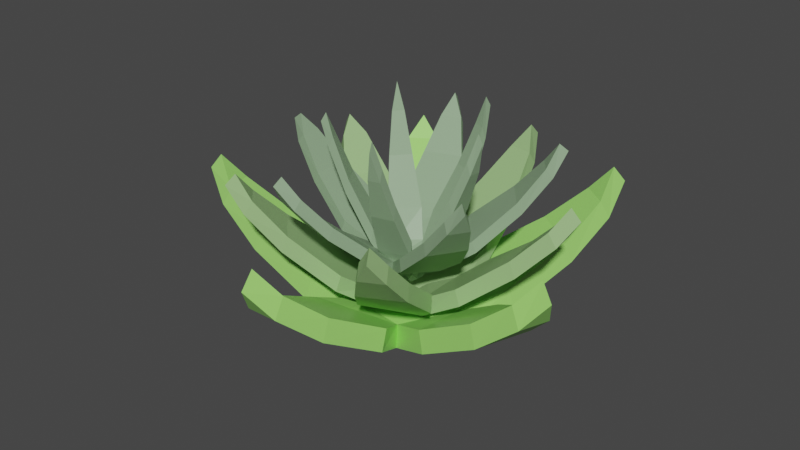# Source: desertPlantables.blend  (saved by Blender 3.1.7; exported with 4.5.12 LTS)
import bpy
from mathutils import Matrix  # noqa: F401  (used for matrix-valued properties, if any)

bpy.ops.wm.read_factory_settings(use_empty=True)
scene = bpy.context.scene
scene.name = 'Scene'

# ---- collections
col_collection = bpy.data.collections.new('Collection'); scene.collection.children.link(col_collection)

# ---- materials (node trees are filled in below, after node groups)
mat_material_001 = bpy.data.materials.new('Material.001')
mat_material_001.use_transparent_shadow = False
mat_material = bpy.data.materials.new('Material')
mat_material.alpha_threshold = 0.0
mat_material.use_transparent_shadow = False
mat_material.line_color = (0.0, 0.0, 0.0, 1.0)
mat_material_002 = bpy.data.materials.new('Material.002')
mat_material_002.use_transparent_shadow = False

# ---- material node trees
mat_material_001.use_nodes = True; mat_material_001.node_tree.nodes.clear()
_N = mat_material_001.node_tree.nodes; _L = mat_material_001.node_tree.links
n0 = _N.new('ShaderNodeBsdfPrincipled'); n0.name = 'Principled BSDF'; n0.location = (10, 300)
n0.distribution = 'GGX'
n0.subsurface_method = 'RANDOM_WALK_SKIN'
n0.inputs[0].default_value = (0.2705, 0.402, 0.2423, 1.0)
n0.inputs[3].default_value = 1.45
n0.inputs[27].default_value = (0.0, 0.0, 0.0, 1.0)
n0.inputs[28].default_value = 1.0
n1 = _N.new('ShaderNodeOutputMaterial'); n1.name = 'Material Output'; n1.location = (300, 300)
_L.new(n0.outputs[0], n1.inputs[0])
n1.is_active_output = True
mat_material.use_nodes = True; mat_material.node_tree.nodes.clear()
_N = mat_material.node_tree.nodes; _L = mat_material.node_tree.links
n0 = _N.new('ShaderNodeOutputMaterial'); n0.name = 'Material Output'; n0.location = (300, 300)
n1 = _N.new('ShaderNodeBsdfPrincipled'); n1.name = 'Principled BSDF'; n1.location = (10, 300)
n1.distribution = 'GGX'
n1.subsurface_method = 'RANDOM_WALK_SKIN'
n1.inputs[0].default_value = (0.3537, 0.8, 0.1663, 1.0)
n1.inputs[2].default_value = 0.4
n1.inputs[3].default_value = 1.45
n1.inputs[27].default_value = (0.0, 0.0, 0.0, 1.0)
n1.inputs[28].default_value = 1.0
_L.new(n1.outputs[0], n0.inputs[0])
n0.is_active_output = True
mat_material_002.use_nodes = True; mat_material_002.node_tree.nodes.clear()
_N = mat_material_002.node_tree.nodes; _L = mat_material_002.node_tree.links
n0 = _N.new('ShaderNodeBsdfPrincipled'); n0.name = 'Principled BSDF'; n0.location = (10, 300)
n0.distribution = 'GGX'
n0.subsurface_method = 'RANDOM_WALK_SKIN'
n0.inputs[0].default_value = (0.314, 0.521, 0.2122, 1.0)
n0.inputs[3].default_value = 1.45
n0.inputs[27].default_value = (0.0, 0.0, 0.0, 1.0)
n0.inputs[28].default_value = 1.0
n1 = _N.new('ShaderNodeOutputMaterial'); n1.name = 'Material Output'; n1.location = (300, 300)
_L.new(n0.outputs[0], n1.inputs[0])
n1.is_active_output = True

# ---- world
world_world = bpy.data.worlds.new('World'); scene.world = world_world
world_world.use_nodes = True; world_world.node_tree.nodes.clear()
_N = world_world.node_tree.nodes; _L = world_world.node_tree.links
n0 = _N.new('ShaderNodeOutputWorld'); n0.name = 'World Output'; n0.location = (300, 300)
n1 = _N.new('ShaderNodeBackground'); n1.name = 'Background'; n1.location = (10, 300)
n1.inputs[0].default_value = (0.05088, 0.05088, 0.05088, 1.0)
_L.new(n1.outputs[0], n0.inputs[0])
n0.is_active_output = True
world_world.color = (0.05088, 0.05088, 0.05088)
world_world.use_sun_shadow = False
world_world.sun_shadow_jitter_overblur = 0.0

# ---- meshes
me_circle_006 = bpy.data.meshes.new('Circle.006')
me_circle_006.from_pydata([(0.001775, -0.00737, -1.725), (-0.1954, -0.2084, -1.459), (-0.2206, -0.4469, -1.108), (-0.1507, -0.7567, -0.4923), (-0.07977, -0.9548, 0.0438), (0.00179, -1.048, 0.4102), (0.08335, -0.9548, 0.04381), (0.1543, -0.7567, -0.4923), (0.2244, -0.4468, -1.108), (-0.1374, -0.07082, -1.621), (0.1414, -0.07075, -1.621), (-0.2538, 0.1229, -1.454), (-0.4887, 0.07467, -1.105), (-0.7628, -0.08572, -0.4892), (-0.9302, -0.2133, 0.04651), (-0.9943, -0.3193, 0.4125), (-0.8808, -0.3688, 0.04594), (-0.6705, -0.3764, -0.4906), (-0.354, -0.3494, -1.107), (-0.1051, 0.1093, -1.617), (-0.02067, -0.1564, -1.621), (0.04426, 0.2788, -1.456), (-0.07283, 0.4881, -1.099), (-0.3087, 0.7008, -0.4827), (-0.481, 0.8217, 0.05182), (-0.6014, 0.8507, 0.3354), (-0.6142, 0.7275, 0.05148), (-0.5578, 0.5247, -0.4835), (-0.4362, 0.2313, -1.101), (0.07627, 0.133, -1.619), (-0.1514, -0.0279, -1.62), (0.2831, 0.04196, -1.457), (0.4471, 0.2169, -1.104), (0.5784, 0.5061, -0.4865), (0.6414, 0.7069, 0.04989), (0.6327, 0.8305, 0.416), (0.5114, 0.8054, 0.05024), (0.3352, 0.6902, -0.4856), (0.09231, 0.4855, -1.102), (0.1539, -0.0327, -1.621), (-0.06845, 0.1356, -1.617), (0.1296, -0.2574, -1.458), (0.3461, -0.3607, -1.107), (0.6614, -0.3983, -0.4907), (0.8719, -0.3976, 0.04586), (0.987, -0.3518, 0.4124), (0.9264, -0.2438, 0.04642), (0.7633, -0.1108, -0.4893), (0.4946, 0.05873, -1.105), (0.01934, -0.1568, -1.621), (0.1124, 0.106, -1.619), (0.001895, -0.008908, -1.943), (-0.2109, -0.224, -1.667), (-0.2216, -0.479, -1.308), (-0.1507, -0.7965, -0.6838), (-0.07977, -1.01, -0.1113), (0.00179, -1.114, 0.2888), (0.08335, -1.01, -0.1113), (0.1543, -0.7965, -0.6838), (0.2235, -0.4791, -1.308), (-0.1389, -0.09479, -1.829), (0.14, -0.09527, -1.829), (-0.2733, 0.1329, -1.662), (-0.5194, 0.06587, -1.305), (-0.8008, -0.09779, -0.6806), (-0.9824, -0.2299, -0.1085), (-1.057, -0.3392, 0.2911), (-0.933, -0.3854, -0.1091), (-0.7085, -0.3885, -0.682), (-0.3848, -0.3584, -1.308), (-0.1284, 0.1033, -1.824), (-0.0444, -0.1627, -1.83), (0.04784, 0.3005, -1.664), (-0.09052, 0.5147, -1.299), (-0.3317, 0.7333, -0.673), (-0.5126, 0.8664, -0.103), (-0.6394, 0.9045, 0.2157), (-0.6458, 0.7723, -0.1033), (-0.5808, 0.5573, -0.6738), (-0.4541, 0.258, -1.301), (0.06365, 0.1531, -1.827), (-0.1643, -0.007536, -1.829), (0.3048, 0.04509, -1.665), (0.4671, 0.2418, -1.304), (0.6025, 0.5379, -0.6777), (0.6745, 0.7506, -0.105), (0.6725, 0.883, 0.2947), (0.5444, 0.849, -0.1047), (0.3593, 0.722, -0.6769), (0.1124, 0.5106, -1.303), (0.1692, -0.01454, -1.828), (-0.05298, 0.154, -1.825), (0.1394, -0.2773, -1.666), (0.3759, -0.3723, -1.308), (0.699, -0.4116, -0.682), (0.9235, -0.4159, -0.1092), (1.049, -0.3738, 0.291), (0.978, -0.2621, -0.1086), (0.8009, -0.1241, -0.6807), (0.5247, 0.04724, -1.305), (0.04163, -0.1661, -1.829), (0.135, 0.0967, -1.827), (-0.5597, 0.4753, -2.154), (-1.177, 0.5027, -1.876), (-1.963, 0.2745, -1.418), (-2.462, 0.06097, -0.9652), (-2.689, -0.1635, -0.5965), (-2.437, -0.3588, -0.9652), (-1.916, -0.5103, -1.418), (-1.108, -0.6422, -1.876), (0.2836, 0.6773, -2.154), (0.1228, 1.274, -1.876), (-0.3328, 1.954, -1.418), (-0.6873, 2.365, -0.9652), (-0.97, 2.514, -0.5965), (-1.08, 2.214, -0.9652), (-1.066, 1.671, -1.418), (-0.9474, 0.8612, -1.876), (0.7314, -0.06521, -2.154), (1.252, 0.2688, -1.876), (1.762, 0.9089, -1.418), (2.046, 1.371, -0.9652), (2.102, 1.685, -0.6988), (1.783, 1.699, -0.9652), (1.27, 1.522, -1.418), (0.5339, 1.164, -1.876), (0.1593, -0.7168, -2.154), (0.6351, -1.111, -1.876), (1.4, -1.404, -1.418), (1.926, -1.535, -0.9652), (2.243, -1.493, -0.5965), (2.159, -1.185, -0.9652), (1.835, -0.7495, -1.418), (1.271, -0.1565, -1.876), (-0.6349, -0.3688, -2.154), (-0.867, -0.9418, -1.876), (-0.9143, -1.759, -1.418), (-0.8796, -2.3, -0.9652), (-0.7439, -2.589, -0.5965), (-0.4754, -2.417, -0.9652), (-0.1586, -1.976, -1.418), (0.2355, -1.258, -1.876), (-0.6022, 0.5127, -2.464), (-1.26, 0.5003, -2.175), (-2.066, 0.2683, -1.705), (-2.603, 0.0524, -1.218), (-2.859, -0.1738, -0.8124), (-2.578, -0.3673, -1.218), (-2.018, -0.5166, -1.705), (-1.191, -0.645, -2.175), (0.3062, 0.7291, -2.464), (0.0953, 1.352, -2.176), (-0.3698, 2.05, -1.705), (-0.7382, 2.497, -1.218), (-1.031, 2.672, -0.8124), (-1.13, 2.345, -1.218), (-1.103, 1.767, -1.705), (-0.9753, 0.9392, -2.175), (0.7876, -0.07105, -2.464), (1.317, 0.3185, -2.176), (1.842, 0.9732, -1.705), (2.156, 1.459, -1.218), (2.234, 1.792, -0.9147), (1.893, 1.788, -1.218), (1.35, 1.587, -1.705), (0.5998, 1.214, -2.175), (0.1707, -0.7721, -2.464), (0.7023, -1.159, -2.176), (1.485, -1.461, -1.705), (2.044, -1.613, -1.218), (2.384, -1.587, -0.8124), (2.277, -1.263, -1.218), (1.921, -0.8064, -1.705), (1.338, -0.2042, -2.175), (-0.6845, -0.397, -2.464), (-0.892, -1.02, -2.176), (-0.9427, -1.858, -1.705), (-0.9186, -2.436, -1.218), (-0.7907, -2.753, -0.8124), (-0.5144, -2.552, -1.218), (-0.187, -2.075, -1.705), (0.2107, -1.337, -2.175), (-0.007956, -0.004723, -2.119), (-0.5687, 0.1306, -1.867), (-1.014, -0.07588, -1.563), (-1.485, -0.5244, -1.059), (-1.759, -0.8575, -0.6302), (-1.837, -1.099, -0.3278), (-1.588, -1.144, -0.6302), (-1.165, -1.061, -1.059), (-0.5464, -0.8581, -1.563), (-0.2658, 0.1733, -2.016), (0.02739, -0.3167, -2.016), (-0.04767, 0.5815, -1.863), (-0.3794, 0.9437, -1.562), (-0.9495, 1.257, -1.058), (-1.35, 1.417, -0.6294), (-1.604, 1.418, -0.3273), (-1.571, 1.167, -0.6295), (-1.363, 0.7889, -1.058), (-0.9833, 0.261, -1.563), (0.0847, 0.3059, -2.013), (-0.2935, -0.122, -2.016), (0.5398, 0.2215, -1.865), (0.7846, 0.6473, -1.558), (0.9104, 1.285, -1.054), (0.9418, 1.715, -0.6268), (0.8663, 1.958, -0.403), (0.6362, 1.851, -0.6269), (0.3391, 1.538, -1.054), (-0.04895, 1.016, -1.559), (0.3172, 0.01195, -2.015), (-0.2051, 0.2429, -2.016), (0.3745, -0.4474, -1.866), (0.8545, -0.5518, -1.562), (1.501, -0.4785, -1.057), (1.92, -0.3782, -0.6284), (2.128, -0.2329, -0.3266), (1.956, -0.04607, -0.6283), (1.569, 0.1425, -1.057), (0.9536, 0.3543, -1.561), (0.1074, -0.2987, -2.016), (0.1695, 0.269, -2.013), (-0.313, -0.4923, -1.866), (-0.2672, -0.9814, -1.563), (-0.001671, -1.575, -1.058), (0.2209, -1.944, -0.6295), (0.4223, -2.099, -0.3274), (0.5484, -1.879, -0.6294), (0.6108, -1.452, -1.058), (0.6264, -0.8016, -1.562), (-0.2522, -0.1927, -2.016), (0.3077, -0.07997, -2.015), (-0.01053, -0.00655, -2.356), (-0.6123, 0.1415, -2.095), (-1.072, -0.1078, -1.782), (-1.556, -0.5663, -1.268), (-1.855, -0.915, -0.809), (-1.953, -1.168, -0.4786), (-1.684, -1.202, -0.809), (-1.235, -1.103, -1.268), (-0.6041, -0.8905, -1.782), (-0.3095, 0.1506, -2.244), (-0.01714, -0.3401, -2.244), (-0.05068, 0.6263, -2.091), (-0.4272, 0.9885, -1.781), (-1.011, 1.311, -1.267), (-1.434, 1.491, -0.8082), (-1.705, 1.508, -0.4781), (-1.655, 1.241, -0.8083), (-1.425, 0.8431, -1.268), (-1.031, 0.3058, -1.782), (0.04964, 0.3404, -2.24), (-0.3295, -0.08683, -2.245), (0.5816, 0.2379, -2.093), (0.8127, 0.7064, -1.776), (0.9435, 1.36, -1.262), (0.9872, 1.818, -0.8055), (0.9209, 2.081, -0.5533), (0.6816, 1.953, -0.8056), (0.3722, 1.613, -1.262), (-0.0208, 1.076, -1.776), (0.3392, 0.05524, -2.243), (-0.1829, 0.287, -2.244), (0.4028, -0.4822, -2.094), (0.9193, -0.5607, -1.78), (1.582, -0.4874, -1.266), (2.032, -0.3904, -0.8072), (2.262, -0.2476, -0.4774), (2.068, -0.05828, -0.8071), (1.65, 0.1337, -1.266), (1.019, 0.3455, -1.779), (0.1554, -0.3065, -2.244), (0.2181, 0.2612, -2.241), (-0.3377, -0.5304, -2.094), (-0.2561, -1.046, -1.782), (0.01445, -1.655, -1.268), (0.243, -2.054, -0.8084), (0.4489, -2.231, -0.4781), (0.5706, -1.989, -0.8082), (0.6269, -1.532, -1.267), (0.6378, -0.8664, -1.78), (-0.245, -0.2416, -2.244), (0.3151, -0.1295, -2.243), (-0.003844, -0.006755, -1.623), (-0.4694, -0.141, -1.419), (-0.7088, -0.477, -1.151), (-0.8663, -1.0, -0.6797), (-0.9277, -1.357, -0.2695), (-0.8844, -1.566, 0.0108), (-0.6833, -1.495, -0.2695), (-0.4093, -1.258, -0.6797), (-0.04216, -0.8535, -1.151), (-0.2661, 0.01599, -1.543), (0.1516, -0.2198, -1.543), (-0.2765, 0.4047, -1.416), (-0.6692, 0.5312, -1.148), (-1.216, 0.5228, -0.6774), (-1.574, 0.4733, -0.2675), (-1.76, 0.3688, 0.01253), (-1.632, 0.1986, -0.2679), (-1.323, 0.009153, -0.6784), (-0.8262, -0.2182, -1.15), (-0.06531, 0.2585, -1.54), (-0.1636, -0.211, -1.544), (0.302, 0.3861, -1.417), (0.3036, 0.7987, -1.144), (0.1303, 1.317, -0.6724), (-0.02559, 1.644, -0.2634), (-0.1814, 1.789, -0.04645), (-0.3048, 1.615, -0.2637), (-0.3919, 1.264, -0.673), (-0.4581, 0.7214, -1.145), (0.2266, 0.1406, -1.542), (-0.2507, 0.0921, -1.543), (0.4594, -0.1709, -1.418), (0.8531, -0.04758, -1.148), (1.294, 0.2745, -0.6753), (1.559, 0.522, -0.2649), (1.65, 0.7145, 0.01526), (1.447, 0.7796, -0.2646), (1.086, 0.7561, -0.6746), (0.5488, 0.655, -1.146), (0.2026, -0.1734, -1.543), (0.01189, 0.2668, -1.54), (-0.02384, -0.4895, -1.419), (0.2129, -0.8275, -1.15), (0.6536, -1.151, -0.6785), (0.9695, -1.328, -0.268), (1.181, -1.356, 0.01246), (1.181, -1.143, -0.2675), (1.049, -0.806, -0.6775), (0.7904, -0.3248, -1.148), (-0.104, -0.2455, -1.544), (0.2578, 0.06951, -1.542), (-0.004967, -0.00916, -1.79), (-0.5058, -0.1513, -1.579), (-0.7375, -0.5242, -1.304), (-0.9001, -1.06, -0.8263), (-0.974, -1.439, -0.3882), (-0.9401, -1.665, -0.08211), (-0.7296, -1.577, -0.3882), (-0.4431, -1.318, -0.8263), (-0.07084, -0.9011, -1.304), (-0.2885, -0.01872, -1.702), (0.1289, -0.2554, -1.702), (-0.2973, 0.4361, -1.575), (-0.7227, 0.544, -1.302), (-1.283, 0.5369, -0.8238), (-1.667, 0.4926, -0.3861), (-1.871, 0.3921, -0.08035), (-1.724, 0.2179, -0.3865), (-1.39, 0.02323, -0.8248), (-0.8801, -0.2055, -1.304), (-0.1053, 0.2691, -1.699), (-0.2044, -0.2003, -1.703), (0.3256, 0.4154, -1.576), (0.2996, 0.8535, -1.297), (0.1233, 1.385, -0.818), (-0.03509, 1.737, -0.3819), (-0.1928, 1.902, -0.138), (-0.3143, 1.709, -0.3821), (-0.3988, 1.332, -0.8186), (-0.4623, 0.7765, -1.298), (0.2246, 0.1813, -1.701), (-0.2528, 0.1335, -1.702), (0.4945, -0.1846, -1.577), (0.9041, -0.02718, -1.301), (1.357, 0.3018, -0.8216), (1.645, 0.5595, -0.3834), (1.754, 0.7596, -0.07758), (1.534, 0.817, -0.3832), (1.149, 0.7834, -0.821), (0.6001, 0.6757, -1.3), (0.2409, -0.1592, -1.702), (0.05066, 0.2813, -1.699), (-0.02601, -0.5276, -1.578), (0.2478, -0.8699, -1.304), (0.6986, -1.202, -0.8249), (1.031, -1.399, -0.3866), (1.255, -1.442, -0.08042), (1.243, -1.214, -0.3862), (1.094, -0.8578, -0.8239), (0.8257, -0.3674, -1.302), (-0.0784, -0.2782, -1.703), (0.2838, 0.03642, -1.701)], [], [(5, 6, 4), (4, 6, 7, 3), (3, 7, 8, 2), (2, 8, 41, 1), (10, 9, 1, 41), (9, 10, 0), (15, 16, 14), (14, 16, 17, 13), (13, 17, 18, 12), (12, 18, 1, 11), (20, 19, 11, 1), (19, 20, 0), (25, 26, 24), (24, 26, 27, 23), (23, 27, 28, 22), (22, 28, 11, 21), (30, 29, 21, 11), (29, 30, 0), (35, 36, 34), (34, 36, 37, 33), (33, 37, 38, 32), (32, 38, 21, 31), (40, 39, 31, 21), (39, 40, 0), (45, 46, 44), (44, 46, 47, 43), (43, 47, 48, 42), (42, 48, 31, 41), (50, 49, 41, 31), (49, 50, 0), (56, 55, 57), (55, 54, 58, 57), (54, 53, 59, 58), (53, 52, 92, 59), (61, 92, 52, 60), (60, 51, 61), (66, 65, 67), (65, 64, 68, 67), (64, 63, 69, 68), (63, 62, 52, 69), (71, 52, 62, 70), (70, 51, 71), (76, 75, 77), (75, 74, 78, 77), (74, 73, 79, 78), (73, 72, 62, 79), (81, 62, 72, 80), (80, 51, 81), (86, 85, 87), (85, 84, 88, 87), (84, 83, 89, 88), (83, 82, 72, 89), (91, 72, 82, 90), (90, 51, 91), (96, 95, 97), (95, 94, 98, 97), (94, 93, 99, 98), (93, 92, 82, 99), (101, 82, 92, 100), (100, 51, 101), (9, 0, 51, 60), (2, 1, 52, 53), (3, 2, 53, 54), (4, 3, 54, 55), (5, 4, 55, 56), (6, 5, 56, 57), (7, 6, 57, 58), (8, 7, 58, 59), (41, 8, 59, 92), (10, 41, 92, 61), (1, 9, 60, 52), (0, 10, 61, 51), (19, 0, 51, 70), (12, 11, 62, 63), (13, 12, 63, 64), (14, 13, 64, 65), (15, 14, 65, 66), (16, 15, 66, 67), (17, 16, 67, 68), (18, 17, 68, 69), (1, 18, 69, 52), (20, 1, 52, 71), (11, 19, 70, 62), (0, 20, 71, 51), (29, 0, 51, 80), (22, 21, 72, 73), (23, 22, 73, 74), (24, 23, 74, 75), (25, 24, 75, 76), (26, 25, 76, 77), (27, 26, 77, 78), (28, 27, 78, 79), (11, 28, 79, 62), (30, 11, 62, 81), (21, 29, 80, 72), (0, 30, 81, 51), (39, 0, 51, 90), (32, 31, 82, 83), (33, 32, 83, 84), (34, 33, 84, 85), (35, 34, 85, 86), (36, 35, 86, 87), (37, 36, 87, 88), (38, 37, 88, 89), (21, 38, 89, 72), (40, 21, 72, 91), (31, 39, 90, 82), (0, 40, 91, 51), (49, 0, 51, 100), (42, 41, 92, 93), (43, 42, 93, 94), (44, 43, 94, 95), (45, 44, 95, 96), (46, 45, 96, 97), (47, 46, 97, 98), (48, 47, 98, 99), (31, 48, 99, 82), (50, 31, 82, 101), (41, 49, 100, 92), (0, 50, 101, 51), (106, 107, 105), (105, 107, 108, 104), (104, 108, 109, 103), (103, 109, 134, 102), (114, 115, 113), (113, 115, 116, 112), (112, 116, 117, 111), (111, 117, 102, 110), (122, 123, 121), (121, 123, 124, 120), (120, 124, 125, 119), (119, 125, 110, 118), (130, 131, 129), (129, 131, 132, 128), (128, 132, 133, 127), (127, 133, 118, 126), (142, 150, 158, 166, 174), (138, 139, 137), (137, 139, 140, 136), (136, 140, 141, 135), (135, 141, 126, 134), (102, 134, 126, 118, 110), (146, 145, 147), (145, 144, 148, 147), (144, 143, 149, 148), (143, 142, 174, 149), (154, 153, 155), (153, 152, 156, 155), (152, 151, 157, 156), (151, 150, 142, 157), (162, 161, 163), (161, 160, 164, 163), (160, 159, 165, 164), (159, 158, 150, 165), (170, 169, 171), (169, 168, 172, 171), (168, 167, 173, 172), (167, 166, 158, 173), (178, 177, 179), (177, 176, 180, 179), (176, 175, 181, 180), (175, 174, 166, 181), (103, 102, 142, 143), (104, 103, 143, 144), (105, 104, 144, 145), (106, 105, 145, 146), (107, 106, 146, 147), (108, 107, 147, 148), (109, 108, 148, 149), (134, 109, 149, 174), (111, 110, 150, 151), (112, 111, 151, 152), (113, 112, 152, 153), (114, 113, 153, 154), (115, 114, 154, 155), (116, 115, 155, 156), (117, 116, 156, 157), (102, 117, 157, 142), (119, 118, 158, 159), (120, 119, 159, 160), (121, 120, 160, 161), (122, 121, 161, 162), (123, 122, 162, 163), (124, 123, 163, 164), (125, 124, 164, 165), (110, 125, 165, 150), (127, 126, 166, 167), (128, 127, 167, 168), (129, 128, 168, 169), (130, 129, 169, 170), (131, 130, 170, 171), (132, 131, 171, 172), (133, 132, 172, 173), (118, 133, 173, 158), (135, 134, 174, 175), (136, 135, 175, 176), (137, 136, 176, 177), (138, 137, 177, 178), (139, 138, 178, 179), (140, 139, 179, 180), (141, 140, 180, 181), (126, 141, 181, 166), (187, 188, 186), (186, 188, 189, 185), (185, 189, 190, 184), (184, 190, 223, 183), (192, 191, 183, 223), (191, 192, 182), (197, 198, 196), (196, 198, 199, 195), (195, 199, 200, 194), (194, 200, 183, 193), (202, 201, 193, 183), (201, 202, 182), (207, 208, 206), (206, 208, 209, 205), (205, 209, 210, 204), (204, 210, 193, 203), (212, 211, 203, 193), (211, 212, 182), (217, 218, 216), (216, 218, 219, 215), (215, 219, 220, 214), (214, 220, 203, 213), (222, 221, 213, 203), (221, 222, 182), (227, 228, 226), (226, 228, 229, 225), (225, 229, 230, 224), (224, 230, 213, 223), (232, 231, 223, 213), (231, 232, 182), (238, 237, 239), (237, 236, 240, 239), (236, 235, 241, 240), (235, 234, 274, 241), (243, 274, 234, 242), (242, 233, 243), (248, 247, 249), (247, 246, 250, 249), (246, 245, 251, 250), (245, 244, 234, 251), (253, 234, 244, 252), (252, 233, 253), (258, 257, 259), (257, 256, 260, 259), (256, 255, 261, 260), (255, 254, 244, 261), (263, 244, 254, 262), (262, 233, 263), (268, 267, 269), (267, 266, 270, 269), (266, 265, 271, 270), (265, 264, 254, 271), (273, 254, 264, 272), (272, 233, 273), (278, 277, 279), (277, 276, 280, 279), (276, 275, 281, 280), (275, 274, 264, 281), (283, 264, 274, 282), (282, 233, 283), (191, 182, 233, 242), (184, 183, 234, 235), (185, 184, 235, 236), (186, 185, 236, 237), (187, 186, 237, 238), (188, 187, 238, 239), (189, 188, 239, 240), (190, 189, 240, 241), (223, 190, 241, 274), (192, 223, 274, 243), (183, 191, 242, 234), (182, 192, 243, 233), (201, 182, 233, 252), (194, 193, 244, 245), (195, 194, 245, 246), (196, 195, 246, 247), (197, 196, 247, 248), (198, 197, 248, 249), (199, 198, 249, 250), (200, 199, 250, 251), (183, 200, 251, 234), (202, 183, 234, 253), (193, 201, 252, 244), (182, 202, 253, 233), (211, 182, 233, 262), (204, 203, 254, 255), (205, 204, 255, 256), (206, 205, 256, 257), (207, 206, 257, 258), (208, 207, 258, 259), (209, 208, 259, 260), (210, 209, 260, 261), (193, 210, 261, 244), (212, 193, 244, 263), (203, 211, 262, 254), (182, 212, 263, 233), (221, 182, 233, 272), (214, 213, 264, 265), (215, 214, 265, 266), (216, 215, 266, 267), (217, 216, 267, 268), (218, 217, 268, 269), (219, 218, 269, 270), (220, 219, 270, 271), (203, 220, 271, 254), (222, 203, 254, 273), (213, 221, 272, 264), (182, 222, 273, 233), (231, 182, 233, 282), (224, 223, 274, 275), (225, 224, 275, 276), (226, 225, 276, 277), (227, 226, 277, 278), (228, 227, 278, 279), (229, 228, 279, 280), (230, 229, 280, 281), (213, 230, 281, 264), (232, 213, 264, 283), (223, 231, 282, 274), (182, 232, 283, 233), (289, 290, 288), (288, 290, 291, 287), (287, 291, 292, 286), (286, 292, 325, 285), (294, 293, 285, 325), (293, 294, 284), (299, 300, 298), (298, 300, 301, 297), (297, 301, 302, 296), (296, 302, 285, 295), (304, 303, 295, 285), (303, 304, 284), (309, 310, 308), (308, 310, 311, 307), (307, 311, 312, 306), (306, 312, 295, 305), (314, 313, 305, 295), (313, 314, 284), (319, 320, 318), (318, 320, 321, 317), (317, 321, 322, 316), (316, 322, 305, 315), (324, 323, 315, 305), (323, 324, 284), (329, 330, 328), (328, 330, 331, 327), (327, 331, 332, 326), (326, 332, 315, 325), (334, 333, 325, 315), (333, 334, 284), (340, 339, 341), (339, 338, 342, 341), (338, 337, 343, 342), (337, 336, 376, 343), (345, 376, 336, 344), (344, 335, 345), (350, 349, 351), (349, 348, 352, 351), (348, 347, 353, 352), (347, 346, 336, 353), (355, 336, 346, 354), (354, 335, 355), (360, 359, 361), (359, 358, 362, 361), (358, 357, 363, 362), (357, 356, 346, 363), (365, 346, 356, 364), (364, 335, 365), (370, 369, 371), (369, 368, 372, 371), (368, 367, 373, 372), (367, 366, 356, 373), (375, 356, 366, 374), (374, 335, 375), (380, 379, 381), (379, 378, 382, 381), (378, 377, 383, 382), (377, 376, 366, 383), (385, 366, 376, 384), (384, 335, 385), (293, 284, 335, 344), (286, 285, 336, 337), (287, 286, 337, 338), (288, 287, 338, 339), (289, 288, 339, 340), (290, 289, 340, 341), (291, 290, 341, 342), (292, 291, 342, 343), (325, 292, 343, 376), (294, 325, 376, 345), (285, 293, 344, 336), (284, 294, 345, 335), (303, 284, 335, 354), (296, 295, 346, 347), (297, 296, 347, 348), (298, 297, 348, 349), (299, 298, 349, 350), (300, 299, 350, 351), (301, 300, 351, 352), (302, 301, 352, 353), (285, 302, 353, 336), (304, 285, 336, 355), (295, 303, 354, 346), (284, 304, 355, 335), (313, 284, 335, 364), (306, 305, 356, 357), (307, 306, 357, 358), (308, 307, 358, 359), (309, 308, 359, 360), (310, 309, 360, 361), (311, 310, 361, 362), (312, 311, 362, 363), (295, 312, 363, 346), (314, 295, 346, 365), (305, 313, 364, 356), (284, 314, 365, 335), (323, 284, 335, 374), (316, 315, 366, 367), (317, 316, 367, 368), (318, 317, 368, 369), (319, 318, 369, 370), (320, 319, 370, 371), (321, 320, 371, 372), (322, 321, 372, 373), (305, 322, 373, 356), (324, 305, 356, 375), (315, 323, 374, 366), (284, 324, 375, 335), (333, 284, 335, 384), (326, 325, 376, 377), (327, 326, 377, 378), (328, 327, 378, 379), (329, 328, 379, 380), (330, 329, 380, 381), (331, 330, 381, 382), (332, 331, 382, 383), (315, 332, 383, 366), (334, 315, 366, 385), (325, 333, 384, 376), (284, 334, 385, 335)])
me_circle_006.polygons.foreach_set('material_index', [0, 0, 0, 0, 0, 0, 0, 0, 0, 0, 0, 0, 0, 0, 0, 0, 0, 0, 0, 0, 0, 0, 0, 0, 0, 0, 0, 0, 0, 0, 0, 0, 0, 0, 0, 0, 0, 0, 0, 0, 0, 0, 0, 0, 0, 0, 0, 0, 0, 0, 0, 0, 0, 0, 0, 0, 0, 0, 0, 0, 0, 0, 0, 0, 0, 0, 0, 0, 0, 0, 0, 0, 0, 0, 0, 0, 0, 0, 0, 0, 0, 0, 0, 0, 0, 0, 0, 0, 0, 0, 0, 0, 0, 0, 0, 0, 0, 0, 0, 0, 0, 0, 0, 0, 0, 0, 0, 0, 0, 0, 0, 0, 0, 0, 0, 0, 0, 0, 0, 0, 1, 1, 1, 1, 1, 1, 1, 1, 1, 1, 1, 1, 1, 1, 1, 1, 1, 1, 1, 1, 1, 1, 1, 1, 1, 1, 1, 1, 1, 1, 1, 1, 1, 1, 1, 1, 1, 1, 1, 1, 1, 1, 1, 1, 1, 1, 1, 1, 1, 1, 1, 1, 1, 1, 1, 1, 1, 1, 1, 1, 1, 1, 1, 1, 1, 1, 1, 1, 1, 1, 1, 1, 1, 1, 1, 1, 1, 1, 1, 1, 1, 1, 2, 2, 2, 2, 2, 2, 2, 2, 2, 2, 2, 2, 2, 2, 2, 2, 2, 2, 2, 2, 2, 2, 2, 2, 2, 2, 2, 2, 2, 2, 2, 2, 2, 2, 2, 2, 2, 2, 2, 2, 2, 2, 2, 2, 2, 2, 2, 2, 2, 2, 2, 2, 2, 2, 2, 2, 2, 2, 2, 2, 2, 2, 2, 2, 2, 2, 2, 2, 2, 2, 2, 2, 2, 2, 2, 2, 2, 2, 2, 2, 2, 2, 2, 2, 2, 2, 2, 2, 2, 2, 2, 2, 2, 2, 2, 2, 2, 2, 2, 2, 2, 2, 2, 2, 2, 2, 2, 2, 2, 2, 2, 2, 2, 2, 2, 2, 2, 2, 2, 2, 0, 0, 0, 0, 0, 0, 0, 0, 0, 0, 0, 0, 0, 0, 0, 0, 0, 0, 0, 0, 0, 0, 0, 0, 0, 0, 0, 0, 0, 0, 0, 0, 0, 0, 0, 0, 0, 0, 0, 0, 0, 0, 0, 0, 0, 0, 0, 0, 0, 0, 0, 0, 0, 0, 0, 0, 0, 0, 0, 0, 0, 0, 0, 0, 0, 0, 0, 0, 0, 0, 0, 0, 0, 0, 0, 0, 0, 0, 0, 0, 0, 0, 0, 0, 0, 0, 0, 0, 0, 0, 0, 0, 0, 0, 0, 0, 0, 0, 0, 0, 0, 0, 0, 0, 0, 0, 0, 0, 0, 0, 0, 0, 0, 0, 0, 0, 0, 0, 0, 0])
_uv = me_circle_006.uv_layers.new(name='UVMap')
_uv.uv.foreach_set('vector', [0.0, 0.0, 0.0, 0.0, 0.0, 0.0, 0.0, 0.0, 0.0, 0.0, 0.0, 0.0, 0.0, 0.0, 0.0, 0.0, 0.0, 0.0, 0.0, 0.0, 0.0, 0.0, 0.0, 0.0, 0.0, 0.0, 0.0, 0.0, 0.0, 0.0, 0.0, 0.0, 0.0, 0.0, 0.0, 0.0, 0.0, 0.0, 0.0, 0.0, 0.0, 0.0, 0.0, 0.0, 0.0, 0.0, 0.0, 0.0, 0.0, 0.0, 0.0, 0.0, 0.0, 0.0, 0.0, 0.0, 0.0, 0.0, 0.0, 0.0, 0.0, 0.0, 0.0, 0.0, 0.0, 0.0, 0.0, 0.0, 0.0, 0.0, 0.0, 0.0, 0.0, 0.0, 0.0, 0.0, 0.0, 0.0, 0.0, 0.0, 0.0, 0.0, 0.0, 0.0, 0.0, 0.0, 0.0, 0.0, 0.0, 0.0, 0.0, 0.0, 0.0, 0.0, 0.0, 0.0, 0.0, 0.0, 0.0, 0.0, 0.0, 0.0, 0.0, 0.0, 0.0, 0.0, 0.0, 0.0, 0.0, 0.0, 0.0, 0.0, 0.0, 0.0, 0.0, 0.0, 0.0, 0.0, 0.0, 0.0, 0.0, 0.0, 0.0, 0.0, 0.0, 0.0, 0.0, 0.0, 0.0, 0.0, 0.0, 0.0, 0.0, 0.0, 0.0, 0.0, 0.0, 0.0, 0.0, 0.0, 0.0, 0.0, 0.0, 0.0, 0.0, 0.0, 0.0, 0.0, 0.0, 0.0, 0.0, 0.0, 0.0, 0.0, 0.0, 0.0, 0.0, 0.0, 0.0, 0.0, 0.0, 0.0, 0.0, 0.0, 0.0, 0.0, 0.0, 0.0, 0.0, 0.0, 0.0, 0.0, 0.0, 0.0, 0.0, 0.0, 0.0, 0.0, 0.0, 0.0, 0.0, 0.0, 0.0, 0.0, 0.0, 0.0, 0.0, 0.0, 0.0, 0.0, 0.0, 0.0, 0.0, 0.0, 0.0, 0.0, 0.0, 0.0, 0.0, 0.0, 0.0, 0.0, 0.0, 0.0, 0.0, 0.0, 0.0, 0.0, 0.0, 0.0, 0.0, 0.0, 0.0, 0.0, 0.0, 0.0, 0.0, 0.0, 0.0, 0.0, 0.0, 0.0, 0.0, 0.0, 0.0, 0.0, 0.0, 0.0, 0.0, 0.0, 0.0, 0.0, 0.0, 0.0, 0.0, 0.0, 0.0, 0.0, 0.0, 0.0, 0.0, 0.0, 0.0, 0.0, 0.0, 0.0, 0.0, 0.0, 0.0, 0.0, 0.0, 0.0, 0.0, 0.0, 0.0, 0.0, 0.0, 0.0, 0.0, 0.0, 0.0, 0.0, 0.0, 0.0, 0.0, 0.0, 0.0, 0.0, 0.0, 0.0, 0.0, 0.0, 0.0, 0.0, 0.0, 0.0, 0.0, 0.0, 0.0, 0.0, 0.0, 0.0, 0.0, 0.0, 0.0, 0.0, 0.0, 0.0, 0.0, 0.0, 0.0, 0.0, 0.0, 0.0, 0.0, 0.0, 0.0, 0.0, 0.0, 0.0, 0.0, 0.0, 0.0, 0.0, 0.0, 0.0, 0.0, 0.0, 0.0, 0.0, 0.0, 0.0, 0.0, 0.0, 0.0, 0.0, 0.0, 0.0, 0.0, 0.0, 0.0, 0.0, 0.0, 0.0, 0.0, 0.0, 0.0, 0.0, 0.0, 0.0, 0.0, 0.0, 0.0, 0.0, 0.0, 0.0, 0.0, 0.0, 0.0, 0.0, 0.0, 0.0, 0.0, 0.0, 0.0, 0.0, 0.0, 0.0, 0.0, 0.0, 0.0, 0.0, 0.0, 0.0, 0.0, 0.0, 0.0, 0.0, 0.0, 0.0, 0.0, 0.0, 0.0, 0.0, 0.0, 0.0, 0.0, 0.0, 0.0, 0.0, 0.0, 0.0, 0.0, 0.0, 0.0, 0.0, 0.0, 0.0, 0.0, 0.0, 0.0, 0.0, 0.0, 0.0, 0.0, 0.0, 0.0, 0.0, 0.0, 0.0, 0.0, 0.0, 0.0, 0.0, 0.0, 0.0, 0.0, 0.0, 0.0, 0.0, 0.0, 0.0, 0.0, 0.0, 0.0, 0.0, 0.0, 0.0, 0.0, 0.0, 0.0, 0.0, 0.0, 0.0, 0.0, 0.0, 0.0, 0.0, 0.0, 0.0, 0.0, 0.0, 0.0, 0.0, 0.0, 0.0, 0.0, 0.0, 0.0, 0.0, 0.0, 0.0, 0.0, 0.0, 0.0, 0.0, 0.0, 0.0, 0.0, 0.0, 0.0, 0.0, 0.0, 0.0, 0.0, 0.0, 0.0, 0.0, 0.0, 0.0, 0.0, 0.0, 0.0, 0.0, 0.0, 0.0, 0.0, 0.0, 0.0, 0.0, 0.0, 0.0, 0.0, 0.0, 0.0, 0.0, 0.0, 0.0, 0.0, 0.0, 0.0, 0.0, 0.0, 0.0, 0.0, 0.0, 0.0, 0.0, 0.0, 0.0, 0.0, 0.0, 0.0, 0.0, 0.0, 0.0, 0.0, 0.0, 0.0, 0.0, 0.0, 0.0, 0.0, 0.0, 0.0, 0.0, 0.0, 0.0, 0.0, 0.0, 0.0, 0.0, 0.0, 0.0, 0.0, 0.0, 0.0, 0.0, 0.0, 0.0, 0.0, 0.0, 0.0, 0.0, 0.0, 0.0, 0.0, 0.0, 0.0, 0.0, 0.0, 0.0, 0.0, 0.0, 0.0, 0.0, 0.0, 0.0, 0.0, 0.0, 0.0, 0.0, 0.0, 0.0, 0.0, 0.0, 0.0, 0.0, 0.0, 0.0, 0.0, 0.0, 0.0, 0.0, 0.0, 0.0, 0.0, 0.0, 0.0, 0.0, 0.0, 0.0, 0.0, 0.0, 0.0, 0.0, 0.0, 0.0, 0.0, 0.0, 0.0, 0.0, 0.0, 0.0, 0.0, 0.0, 0.0, 0.0, 0.0, 0.0, 0.0, 0.0, 0.0, 0.0, 0.0, 0.0, 0.0, 0.0, 0.0, 0.0, 0.0, 0.0, 0.0, 0.0, 0.0, 0.0, 0.0, 0.0, 0.0, 0.0, 0.0, 0.0, 0.0, 0.0, 0.0, 0.0, 0.0, 0.0, 0.0, 0.0, 0.0, 0.0, 0.0, 0.0, 0.0, 0.0, 0.0, 0.0, 0.0, 0.0, 0.0, 0.0, 0.0, 0.0, 0.0, 0.0, 0.0, 0.0, 0.0, 0.0, 0.0, 0.0, 0.0, 0.0, 0.0, 0.0, 0.0, 0.0, 0.0, 0.0, 0.0, 0.0, 0.0, 0.0, 0.0, 0.0, 0.0, 0.0, 0.0, 0.0, 0.0, 0.0, 0.0, 0.0, 0.0, 0.0, 0.0, 0.0, 0.0, 0.0, 0.0, 0.0, 0.0, 0.0, 0.0, 0.0, 0.0, 0.0, 0.0, 0.0, 0.0, 0.0, 0.0, 0.0, 0.0, 0.0, 0.0, 0.0, 0.0, 0.0, 0.0, 0.0, 0.0, 0.0, 0.0, 0.0, 0.0, 0.0, 0.0, 0.0, 0.0, 0.0, 0.0, 0.0, 0.0, 0.0, 0.0, 0.0, 0.0, 0.0, 0.0, 0.0, 0.0, 0.0, 0.0, 0.0, 0.0, 0.0, 0.0, 0.0, 0.0, 0.0, 0.0, 0.0, 0.0, 0.0, 0.0, 0.0, 0.0, 0.0, 0.0, 0.0, 0.0, 0.0, 0.0, 0.0, 0.0, 0.0, 0.0, 0.0, 0.0, 0.0, 0.0, 0.0, 0.0, 0.0, 0.0, 0.0, 0.0, 0.0, 0.0, 0.0, 0.0, 0.0, 0.0, 0.0, 0.0, 0.0, 0.0, 0.0, 0.0, 0.0, 0.0, 0.0, 0.0, 0.0, 0.0, 0.0, 0.0, 0.0, 0.0, 0.0, 0.0, 0.0, 0.0, 0.0, 0.0, 0.0, 0.0, 0.0, 0.0, 0.0, 0.0, 0.0, 0.0, 0.0, 0.0, 0.0, 0.0, 0.0, 0.0, 0.0, 0.0, 0.0, 0.0, 0.0, 0.0, 0.0, 0.0, 0.0, 0.0, 0.0, 0.0, 0.0, 0.0, 0.0, 0.0, 0.0, 0.0, 0.0, 0.0, 0.0, 0.0, 0.0, 0.0, 0.0, 0.0, 0.0, 0.0, 0.0, 0.0, 0.0, 0.0, 0.0, 0.0, 0.0, 0.0, 0.0, 0.0, 0.0, 0.0, 0.0, 0.0, 0.0, 0.0, 0.0, 0.0, 0.0, 0.0, 0.0, 0.0, 0.0, 0.0, 0.0, 0.0, 0.0, 0.0, 0.0, 0.0, 0.0, 0.0, 0.0, 0.0, 0.0, 0.0, 0.0, 0.0, 0.0, 0.0, 0.0, 0.0, 0.0, 0.0, 0.0, 0.0, 0.0, 0.0, 0.0, 0.0, 0.0, 0.0, 0.0, 0.0, 0.0, 0.0, 0.0, 0.0, 0.0, 0.0, 0.0, 0.0, 0.0, 0.0, 0.0, 0.0, 0.0, 0.0, 0.0, 0.0, 0.0, 0.0, 0.0, 0.0, 0.0, 0.0, 0.0, 0.0, 0.0, 0.0, 0.0, 0.0, 0.0, 0.0, 0.0, 0.0, 0.0, 0.0, 0.0, 0.0, 0.0, 0.0, 0.0, 0.0, 0.0, 0.0, 0.0, 0.0, 0.0, 0.0, 0.0, 0.0, 0.0, 0.0, 0.0, 0.0, 0.0, 0.0, 0.0, 0.0, 0.0, 0.0, 0.0, 0.0, 0.0, 0.0, 0.0, 0.0, 0.0, 0.0, 0.0, 0.0, 0.0, 0.0, 0.0, 0.0, 0.0, 0.0, 0.0, 0.0, 0.0, 0.0, 0.0, 0.0, 0.0, 0.0, 0.0, 0.0, 0.0, 0.0, 0.0, 0.0, 0.0, 0.0, 0.0, 0.0, 0.0, 0.0, 0.0, 0.0, 0.0, 0.0, 0.0, 0.0, 0.0, 0.0, 0.0, 0.0, 0.0, 0.0, 0.0, 0.0, 0.0, 0.0, 0.0, 0.0, 0.0, 0.0, 0.0, 0.0, 0.0, 0.0, 0.0, 0.0, 0.0, 0.0, 0.0, 0.0, 0.0, 0.0, 0.0, 0.0, 0.0, 0.0, 0.0, 0.0, 0.0, 0.0, 0.0, 0.0, 0.0, 0.0, 0.0, 0.0, 0.0, 0.0, 0.0, 0.0, 0.0, 0.0, 0.0, 0.0, 0.0, 0.0, 0.0, 0.0, 0.0, 0.0, 0.0, 0.0, 0.0, 0.0, 0.0, 0.0, 0.0, 0.0, 0.0, 0.0, 0.0, 0.0, 0.0, 0.0, 0.0, 0.0, 0.0, 0.0, 0.0, 0.0, 0.0, 0.0, 0.0, 0.0, 0.0, 0.0, 0.0, 0.0, 0.0, 0.0, 0.0, 0.0, 0.0, 0.0, 0.0, 0.0, 0.0, 0.0, 0.0, 0.0, 0.0, 0.0, 0.0, 0.0, 0.0, 0.0, 0.0, 0.0, 0.0, 0.0, 0.0, 0.0, 0.0, 0.0, 0.0, 0.0, 0.0, 0.0, 0.0, 0.0, 0.0, 0.0, 0.0, 0.0, 0.0, 0.0, 0.0, 0.0, 0.0, 0.0, 0.0, 0.0, 0.0, 0.0, 0.0, 0.0, 0.0, 0.0, 0.0, 0.0, 0.0, 0.0, 0.0, 0.0, 0.0, 0.0, 0.0, 0.0, 0.0, 0.0, 0.0, 0.0, 0.0, 0.0, 0.0, 0.0, 0.0, 0.0, 0.0, 0.0, 0.0, 0.0, 0.0, 0.0, 0.0, 0.0, 0.0, 0.0, 0.0, 0.0, 0.0, 0.0, 0.0, 0.0, 0.0, 0.0, 0.0, 0.0, 0.0, 0.0, 0.0, 0.0, 0.0, 0.0, 0.0, 0.0, 0.0, 0.0, 0.0, 0.0, 0.0, 0.0, 0.0, 0.0, 0.0, 0.0, 0.0, 0.0, 0.0, 0.0, 0.0, 0.0, 0.0, 0.0, 0.0, 0.0, 0.0, 0.0, 0.0, 0.0, 0.0, 0.0, 0.0, 0.0, 0.0, 0.0, 0.0, 0.0, 0.0, 0.0, 0.0, 0.0, 0.0, 0.0, 0.0, 0.0, 0.0, 0.0, 0.0, 0.0, 0.0, 0.0, 0.0, 0.0, 0.0, 0.0, 0.0, 0.0, 0.0, 0.0, 0.0, 0.0, 0.0, 0.0, 0.0, 0.0, 0.0, 0.0, 0.0, 0.0, 0.0, 0.0, 0.0, 0.0, 0.0, 0.0, 0.0, 0.0, 0.0, 0.0, 0.0, 0.0, 0.0, 0.0, 0.0, 0.0, 0.0, 0.0, 0.0, 0.0, 0.0, 0.0, 0.0, 0.0, 0.0, 0.0, 0.0, 0.0, 0.0, 0.0, 0.0, 0.0, 0.0, 0.0, 0.0, 0.0, 0.0, 0.0, 0.0, 0.0, 0.0, 0.0, 0.0, 0.0, 0.0, 0.0, 0.0, 0.0, 0.0, 0.0, 0.0, 0.0, 0.0, 0.0, 0.0, 0.0, 0.0, 0.0, 0.0, 0.0, 0.0, 0.0, 0.0, 0.0, 0.0, 0.0, 0.0, 0.0, 0.0, 0.0, 0.0, 0.0, 0.0, 0.0, 0.0, 0.0, 0.0, 0.0, 0.0, 0.0, 0.0, 0.0, 0.0, 0.0, 0.0, 0.0, 0.0, 0.0, 0.0, 0.0, 0.0, 0.0, 0.0, 0.0, 0.0, 0.0, 0.0, 0.0, 0.0, 0.0, 0.0, 0.0, 0.0, 0.0, 0.0, 0.0, 0.0, 0.0, 0.0, 0.0, 0.0, 0.0, 0.0, 0.0, 0.0, 0.0, 0.0, 0.0, 0.0, 0.0, 0.0, 0.0, 0.0, 0.0, 0.0, 0.0, 0.0, 0.0, 0.0, 0.0, 0.0, 0.0, 0.0, 0.0, 0.0, 0.0, 0.0, 0.0, 0.0, 0.0, 0.0, 0.0, 0.0, 0.0, 0.0, 0.0, 0.0, 0.0, 0.0, 0.0, 0.0, 0.0, 0.0, 0.0, 0.0, 0.0, 0.0, 0.0, 0.0, 0.0, 0.0, 0.0, 0.0, 0.0, 0.0, 0.0, 0.0, 0.0, 0.0, 0.0, 0.0, 0.0, 0.0, 0.0, 0.0, 0.0, 0.0, 0.0, 0.0, 0.0, 0.0, 0.0, 0.0, 0.0, 0.0, 0.0, 0.0, 0.0, 0.0, 0.0, 0.0, 0.0, 0.0, 0.0, 0.0, 0.0, 0.0, 0.0, 0.0, 0.0, 0.0, 0.0, 0.0, 0.0, 0.0, 0.0, 0.0, 0.0, 0.0, 0.0, 0.0, 0.0, 0.0, 0.0, 0.0, 0.0, 0.0, 0.0, 0.0, 0.0, 0.0, 0.0, 0.0, 0.0, 0.0, 0.0, 0.0, 0.0, 0.0, 0.0, 0.0, 0.0, 0.0, 0.0, 0.0, 0.0, 0.0, 0.0, 0.0, 0.0, 0.0, 0.0, 0.0, 0.0, 0.0, 0.0, 0.0, 0.0, 0.0, 0.0, 0.0, 0.0, 0.0, 0.0, 0.0, 0.0, 0.0, 0.0, 0.0, 0.0, 0.0, 0.0, 0.0, 0.0, 0.0, 0.0, 0.0, 0.0, 0.0, 0.0, 0.0, 0.0, 0.0, 0.0, 0.0, 0.0, 0.0, 0.0, 0.0, 0.0, 0.0, 0.0, 0.0, 0.0, 0.0, 0.0, 0.0, 0.0, 0.0, 0.0, 0.0, 0.0, 0.0, 0.0, 0.0, 0.0, 0.0, 0.0, 0.0, 0.0, 0.0, 0.0, 0.0, 0.0, 0.0, 0.0, 0.0, 0.0, 0.0, 0.0, 0.0, 0.0, 0.0, 0.0, 0.0, 0.0, 0.0, 0.0, 0.0, 0.0, 0.0, 0.0, 0.0, 0.0, 0.0, 0.0, 0.0, 0.0, 0.0, 0.0, 0.0, 0.0, 0.0, 0.0, 0.0, 0.0, 0.0, 0.0, 0.0, 0.0, 0.0, 0.0, 0.0, 0.0, 0.0, 0.0, 0.0, 0.0, 0.0, 0.0, 0.0, 0.0, 0.0, 0.0, 0.0, 0.0, 0.0, 0.0, 0.0, 0.0, 0.0, 0.0, 0.0, 0.0, 0.0, 0.0, 0.0, 0.0, 0.0, 0.0, 0.0, 0.0, 0.0, 0.0, 0.0, 0.0, 0.0, 0.0, 0.0, 0.0, 0.0, 0.0, 0.0, 0.0, 0.0, 0.0, 0.0, 0.0, 0.0, 0.0, 0.0, 0.0, 0.0, 0.0, 0.0, 0.0, 0.0, 0.0, 0.0, 0.0, 0.0, 0.0, 0.0, 0.0, 0.0, 0.0, 0.0, 0.0, 0.0, 0.0, 0.0, 0.0, 0.0, 0.0, 0.0, 0.0, 0.0, 0.0, 0.0, 0.0, 0.0, 0.0, 0.0, 0.0, 0.0, 0.0, 0.0, 0.0, 0.0, 0.0, 0.0, 0.0, 0.0, 0.0, 0.0, 0.0, 0.0, 0.0, 0.0, 0.0, 0.0, 0.0, 0.0, 0.0, 0.0, 0.0, 0.0, 0.0, 0.0, 0.0, 0.0, 0.0, 0.0, 0.0, 0.0, 0.0, 0.0, 0.0, 0.0, 0.0, 0.0, 0.0, 0.0, 0.0, 0.0, 0.0, 0.0, 0.0, 0.0, 0.0, 0.0, 0.0, 0.0, 0.0, 0.0, 0.0, 0.0, 0.0, 0.0, 0.0, 0.0, 0.0, 0.0, 0.0, 0.0, 0.0, 0.0, 0.0, 0.0, 0.0, 0.0, 0.0, 0.0, 0.0, 0.0, 0.0, 0.0, 0.0, 0.0, 0.0, 0.0, 0.0, 0.0, 0.0, 0.0, 0.0, 0.0, 0.0, 0.0, 0.0, 0.0, 0.0, 0.0, 0.0, 0.0, 0.0, 0.0, 0.0, 0.0, 0.0, 0.0, 0.0, 0.0, 0.0, 0.0, 0.0, 0.0, 0.0, 0.0, 0.0, 0.0, 0.0, 0.0, 0.0, 0.0, 0.0, 0.0, 0.0, 0.0, 0.0, 0.0, 0.0, 0.0, 0.0, 0.0, 0.0, 0.0, 0.0, 0.0, 0.0, 0.0, 0.0, 0.0, 0.0, 0.0, 0.0, 0.0, 0.0, 0.0, 0.0, 0.0, 0.0, 0.0, 0.0, 0.0, 0.0, 0.0, 0.0, 0.0, 0.0, 0.0, 0.0, 0.0, 0.0, 0.0, 0.0, 0.0, 0.0, 0.0, 0.0, 0.0, 0.0, 0.0, 0.0, 0.0, 0.0, 0.0, 0.0, 0.0, 0.0, 0.0, 0.0, 0.0, 0.0, 0.0, 0.0, 0.0, 0.0, 0.0, 0.0, 0.0, 0.0, 0.0, 0.0, 0.0, 0.0, 0.0, 0.0, 0.0, 0.0, 0.0, 0.0, 0.0, 0.0, 0.0, 0.0, 0.0, 0.0, 0.0, 0.0, 0.0, 0.0, 0.0, 0.0, 0.0, 0.0, 0.0, 0.0, 0.0, 0.0, 0.0, 0.0, 0.0, 0.0, 0.0, 0.0, 0.0, 0.0, 0.0, 0.0, 0.0, 0.0, 0.0, 0.0, 0.0, 0.0, 0.0, 0.0, 0.0, 0.0, 0.0, 0.0, 0.0, 0.0, 0.0, 0.0, 0.0, 0.0, 0.0, 0.0, 0.0, 0.0, 0.0, 0.0, 0.0, 0.0, 0.0, 0.0, 0.0, 0.0, 0.0, 0.0, 0.0, 0.0, 0.0, 0.0, 0.0, 0.0, 0.0, 0.0, 0.0, 0.0, 0.0, 0.0, 0.0, 0.0, 0.0, 0.0, 0.0, 0.0, 0.0, 0.0, 0.0, 0.0, 0.0, 0.0, 0.0, 0.0, 0.0, 0.0, 0.0, 0.0, 0.0, 0.0, 0.0, 0.0, 0.0, 0.0, 0.0, 0.0, 0.0, 0.0, 0.0, 0.0, 0.0, 0.0, 0.0, 0.0, 0.0, 0.0, 0.0, 0.0, 0.0, 0.0, 0.0, 0.0, 0.0, 0.0, 0.0, 0.0, 0.0, 0.0, 0.0, 0.0, 0.0, 0.0, 0.0, 0.0, 0.0, 0.0, 0.0, 0.0, 0.0, 0.0, 0.0, 0.0, 0.0, 0.0, 0.0, 0.0, 0.0, 0.0, 0.0, 0.0, 0.0, 0.0, 0.0, 0.0, 0.0, 0.0, 0.0, 0.0, 0.0, 0.0, 0.0, 0.0, 0.0, 0.0, 0.0, 0.0, 0.0, 0.0, 0.0, 0.0, 0.0, 0.0, 0.0, 0.0, 0.0, 0.0, 0.0, 0.0, 0.0, 0.0, 0.0, 0.0, 0.0, 0.0, 0.0, 0.0, 0.0, 0.0, 0.0, 0.0, 0.0, 0.0, 0.0, 0.0, 0.0, 0.0, 0.0, 0.0, 0.0, 0.0, 0.0, 0.0, 0.0, 0.0, 0.0, 0.0, 0.0, 0.0, 0.0, 0.0, 0.0, 0.0, 0.0, 0.0, 0.0, 0.0, 0.0, 0.0, 0.0, 0.0, 0.0, 0.0, 0.0, 0.0, 0.0, 0.0, 0.0, 0.0, 0.0, 0.0, 0.0, 0.0, 0.0, 0.0, 0.0, 0.0, 0.0, 0.0, 0.0, 0.0, 0.0, 0.0, 0.0, 0.0, 0.0, 0.0, 0.0, 0.0, 0.0, 0.0, 0.0, 0.0, 0.0, 0.0, 0.0, 0.0, 0.0, 0.0, 0.0, 0.0, 0.0, 0.0, 0.0, 0.0, 0.0, 0.0, 0.0, 0.0, 0.0, 0.0, 0.0, 0.0, 0.0, 0.0, 0.0, 0.0, 0.0, 0.0, 0.0, 0.0, 0.0, 0.0, 0.0, 0.0, 0.0, 0.0, 0.0, 0.0, 0.0, 0.0, 0.0, 0.0, 0.0, 0.0, 0.0, 0.0, 0.0, 0.0, 0.0, 0.0, 0.0, 0.0, 0.0, 0.0, 0.0, 0.0, 0.0, 0.0, 0.0, 0.0, 0.0, 0.0, 0.0, 0.0, 0.0, 0.0, 0.0, 0.0, 0.0, 0.0, 0.0, 0.0, 0.0, 0.0, 0.0, 0.0, 0.0, 0.0, 0.0, 0.0, 0.0, 0.0, 0.0, 0.0, 0.0, 0.0, 0.0, 0.0, 0.0, 0.0, 0.0, 0.0, 0.0, 0.0, 0.0, 0.0, 0.0, 0.0, 0.0, 0.0, 0.0, 0.0, 0.0, 0.0, 0.0, 0.0, 0.0, 0.0, 0.0, 0.0, 0.0, 0.0, 0.0, 0.0, 0.0, 0.0, 0.0, 0.0, 0.0, 0.0, 0.0, 0.0, 0.0, 0.0, 0.0, 0.0, 0.0, 0.0, 0.0, 0.0, 0.0, 0.0, 0.0, 0.0, 0.0, 0.0, 0.0, 0.0, 0.0, 0.0, 0.0, 0.0, 0.0, 0.0, 0.0, 0.0, 0.0, 0.0, 0.0, 0.0, 0.0, 0.0, 0.0, 0.0, 0.0, 0.0, 0.0, 0.0, 0.0, 0.0, 0.0, 0.0, 0.0, 0.0, 0.0, 0.0, 0.0, 0.0, 0.0, 0.0, 0.0, 0.0, 0.0, 0.0, 0.0, 0.0, 0.0, 0.0, 0.0, 0.0, 0.0, 0.0, 0.0, 0.0, 0.0, 0.0, 0.0, 0.0, 0.0, 0.0, 0.0, 0.0, 0.0, 0.0, 0.0, 0.0, 0.0, 0.0, 0.0, 0.0, 0.0, 0.0, 0.0, 0.0, 0.0, 0.0, 0.0, 0.0, 0.0, 0.0, 0.0, 0.0, 0.0, 0.0, 0.0, 0.0, 0.0, 0.0, 0.0, 0.0, 0.0, 0.0, 0.0, 0.0, 0.0, 0.0, 0.0, 0.0, 0.0, 0.0, 0.0, 0.0, 0.0, 0.0, 0.0, 0.0, 0.0, 0.0, 0.0, 0.0, 0.0, 0.0, 0.0, 0.0, 0.0, 0.0, 0.0, 0.0, 0.0, 0.0, 0.0, 0.0, 0.0, 0.0, 0.0, 0.0, 0.0, 0.0, 0.0, 0.0, 0.0, 0.0, 0.0, 0.0, 0.0, 0.0, 0.0, 0.0, 0.0, 0.0, 0.0, 0.0, 0.0, 0.0, 0.0, 0.0, 0.0, 0.0, 0.0, 0.0, 0.0, 0.0, 0.0, 0.0, 0.0, 0.0, 0.0, 0.0, 0.0, 0.0, 0.0, 0.0, 0.0, 0.0, 0.0, 0.0, 0.0, 0.0, 0.0, 0.0, 0.0, 0.0, 0.0, 0.0, 0.0, 0.0, 0.0, 0.0, 0.0, 0.0, 0.0, 0.0, 0.0, 0.0, 0.0, 0.0, 0.0, 0.0, 0.0, 0.0, 0.0, 0.0, 0.0, 0.0, 0.0, 0.0, 0.0, 0.0, 0.0, 0.0, 0.0, 0.0, 0.0, 0.0, 0.0, 0.0, 0.0, 0.0, 0.0, 0.0, 0.0, 0.0, 0.0, 0.0, 0.0, 0.0, 0.0, 0.0, 0.0, 0.0, 0.0, 0.0, 0.0, 0.0, 0.0, 0.0, 0.0, 0.0, 0.0, 0.0, 0.0, 0.0, 0.0, 0.0, 0.0, 0.0, 0.0, 0.0, 0.0, 0.0, 0.0, 0.0, 0.0, 0.0, 0.0, 0.0, 0.0, 0.0, 0.0, 0.0, 0.0, 0.0, 0.0, 0.0, 0.0, 0.0, 0.0, 0.0, 0.0, 0.0, 0.0, 0.0, 0.0, 0.0, 0.0, 0.0, 0.0, 0.0, 0.0, 0.0, 0.0, 0.0, 0.0, 0.0, 0.0, 0.0, 0.0, 0.0, 0.0, 0.0, 0.0, 0.0, 0.0, 0.0, 0.0, 0.0, 0.0, 0.0, 0.0, 0.0, 0.0, 0.0, 0.0, 0.0, 0.0, 0.0, 0.0, 0.0, 0.0, 0.0, 0.0, 0.0, 0.0, 0.0, 0.0, 0.0, 0.0, 0.0, 0.0, 0.0, 0.0, 0.0, 0.0, 0.0, 0.0, 0.0, 0.0, 0.0, 0.0, 0.0, 0.0, 0.0, 0.0, 0.0, 0.0, 0.0, 0.0, 0.0, 0.0, 0.0, 0.0, 0.0, 0.0, 0.0, 0.0, 0.0, 0.0, 0.0, 0.0, 0.0, 0.0, 0.0, 0.0, 0.0, 0.0, 0.0, 0.0, 0.0, 0.0, 0.0, 0.0, 0.0, 0.0, 0.0, 0.0, 0.0, 0.0, 0.0, 0.0, 0.0, 0.0, 0.0, 0.0, 0.0, 0.0, 0.0, 0.0, 0.0, 0.0, 0.0, 0.0, 0.0, 0.0, 0.0, 0.0, 0.0, 0.0, 0.0, 0.0, 0.0, 0.0, 0.0, 0.0, 0.0, 0.0, 0.0, 0.0, 0.0, 0.0, 0.0, 0.0, 0.0, 0.0, 0.0, 0.0, 0.0, 0.0, 0.0, 0.0, 0.0, 0.0, 0.0, 0.0, 0.0, 0.0, 0.0, 0.0, 0.0, 0.0, 0.0, 0.0, 0.0, 0.0, 0.0, 0.0, 0.0, 0.0, 0.0, 0.0, 0.0, 0.0, 0.0, 0.0, 0.0, 0.0, 0.0, 0.0, 0.0, 0.0, 0.0, 0.0, 0.0, 0.0, 0.0, 0.0, 0.0, 0.0, 0.0, 0.0, 0.0, 0.0, 0.0, 0.0, 0.0, 0.0, 0.0, 0.0, 0.0, 0.0, 0.0, 0.0, 0.0, 0.0, 0.0, 0.0, 0.0, 0.0, 0.0, 0.0, 0.0, 0.0, 0.0, 0.0, 0.0, 0.0, 0.0, 0.0, 0.0, 0.0, 0.0, 0.0, 0.0, 0.0, 0.0, 0.0, 0.0, 0.0, 0.0, 0.0, 0.0, 0.0, 0.0, 0.0, 0.0, 0.0, 0.0, 0.0, 0.0, 0.0, 0.0, 0.0, 0.0, 0.0, 0.0, 0.0, 0.0, 0.0, 0.0, 0.0, 0.0, 0.0, 0.0, 0.0, 0.0, 0.0, 0.0, 0.0, 0.0, 0.0, 0.0, 0.0, 0.0, 0.0, 0.0, 0.0, 0.0, 0.0, 0.0, 0.0, 0.0, 0.0, 0.0, 0.0, 0.0, 0.0, 0.0, 0.0, 0.0, 0.0, 0.0, 0.0, 0.0, 0.0, 0.0, 0.0, 0.0, 0.0, 0.0, 0.0, 0.0, 0.0, 0.0, 0.0, 0.0, 0.0, 0.0, 0.0, 0.0, 0.0, 0.0, 0.0, 0.0, 0.0, 0.0, 0.0, 0.0, 0.0, 0.0, 0.0, 0.0, 0.0, 0.0, 0.0, 0.0, 0.0, 0.0, 0.0, 0.0, 0.0, 0.0, 0.0, 0.0, 0.0, 0.0, 0.0, 0.0, 0.0, 0.0, 0.0, 0.0, 0.0, 0.0, 0.0, 0.0, 0.0, 0.0, 0.0, 0.0, 0.0, 0.0, 0.0, 0.0, 0.0, 0.0, 0.0, 0.0, 0.0, 0.0, 0.0, 0.0, 0.0, 0.0, 0.0, 0.0, 0.0, 0.0, 0.0, 0.0, 0.0, 0.0, 0.0, 0.0, 0.0, 0.0, 0.0, 0.0, 0.0, 0.0, 0.0, 0.0, 0.0, 0.0, 0.0, 0.0, 0.0, 0.0, 0.0, 0.0, 0.0, 0.0, 0.0, 0.0, 0.0, 0.0, 0.0, 0.0, 0.0, 0.0, 0.0, 0.0, 0.0, 0.0, 0.0, 0.0, 0.0, 0.0, 0.0, 0.0, 0.0, 0.0, 0.0, 0.0, 0.0, 0.0, 0.0, 0.0, 0.0, 0.0, 0.0, 0.0, 0.0, 0.0, 0.0, 0.0, 0.0, 0.0, 0.0, 0.0, 0.0, 0.0, 0.0, 0.0, 0.0, 0.0, 0.0, 0.0, 0.0, 0.0, 0.0, 0.0, 0.0, 0.0, 0.0, 0.0, 0.0, 0.0, 0.0, 0.0, 0.0, 0.0, 0.0, 0.0, 0.0, 0.0, 0.0, 0.0, 0.0, 0.0, 0.0, 0.0, 0.0, 0.0, 0.0, 0.0, 0.0, 0.0, 0.0, 0.0, 0.0, 0.0, 0.0, 0.0, 0.0, 0.0, 0.0, 0.0, 0.0, 0.0, 0.0, 0.0, 0.0, 0.0, 0.0, 0.0, 0.0, 0.0, 0.0, 0.0, 0.0, 0.0, 0.0, 0.0, 0.0, 0.0, 0.0, 0.0, 0.0, 0.0, 0.0, 0.0, 0.0, 0.0, 0.0, 0.0, 0.0, 0.0, 0.0, 0.0, 0.0, 0.0, 0.0, 0.0, 0.0, 0.0, 0.0, 0.0, 0.0, 0.0, 0.0, 0.0, 0.0, 0.0, 0.0, 0.0, 0.0, 0.0, 0.0, 0.0, 0.0, 0.0, 0.0, 0.0, 0.0, 0.0, 0.0, 0.0, 0.0, 0.0, 0.0, 0.0, 0.0, 0.0, 0.0, 0.0, 0.0, 0.0, 0.0, 0.0, 0.0, 0.0, 0.0, 0.0, 0.0, 0.0, 0.0, 0.0, 0.0, 0.0, 0.0, 0.0, 0.0, 0.0, 0.0, 0.0, 0.0, 0.0, 0.0, 0.0, 0.0, 0.0, 0.0, 0.0, 0.0, 0.0, 0.0, 0.0, 0.0, 0.0, 0.0, 0.0, 0.0, 0.0, 0.0, 0.0, 0.0, 0.0, 0.0, 0.0, 0.0, 0.0, 0.0, 0.0, 0.0, 0.0, 0.0, 0.0, 0.0, 0.0, 0.0, 0.0, 0.0, 0.0, 0.0, 0.0, 0.0, 0.0, 0.0, 0.0, 0.0, 0.0, 0.0, 0.0, 0.0, 0.0, 0.0, 0.0, 0.0, 0.0, 0.0, 0.0, 0.0, 0.0, 0.0, 0.0, 0.0, 0.0, 0.0, 0.0, 0.0, 0.0, 0.0, 0.0, 0.0, 0.0, 0.0, 0.0, 0.0, 0.0, 0.0, 0.0, 0.0, 0.0, 0.0, 0.0, 0.0, 0.0, 0.0, 0.0, 0.0, 0.0, 0.0, 0.0, 0.0, 0.0, 0.0, 0.0, 0.0, 0.0, 0.0, 0.0, 0.0, 0.0, 0.0, 0.0, 0.0, 0.0, 0.0, 0.0, 0.0, 0.0, 0.0, 0.0, 0.0, 0.0, 0.0, 0.0, 0.0, 0.0, 0.0, 0.0, 0.0, 0.0, 0.0, 0.0, 0.0, 0.0, 0.0, 0.0, 0.0, 0.0, 0.0, 0.0, 0.0, 0.0, 0.0, 0.0, 0.0, 0.0, 0.0, 0.0, 0.0, 0.0, 0.0, 0.0, 0.0, 0.0, 0.0, 0.0, 0.0, 0.0, 0.0, 0.0, 0.0, 0.0, 0.0, 0.0, 0.0, 0.0, 0.0, 0.0, 0.0, 0.0, 0.0, 0.0, 0.0, 0.0, 0.0, 0.0, 0.0, 0.0, 0.0, 0.0, 0.0, 0.0, 0.0, 0.0, 0.0, 0.0, 0.0, 0.0, 0.0, 0.0, 0.0, 0.0, 0.0, 0.0, 0.0, 0.0, 0.0, 0.0, 0.0, 0.0, 0.0, 0.0, 0.0, 0.0, 0.0, 0.0, 0.0, 0.0, 0.0, 0.0, 0.0, 0.0, 0.0, 0.0, 0.0, 0.0, 0.0, 0.0, 0.0, 0.0, 0.0, 0.0, 0.0, 0.0, 0.0, 0.0, 0.0, 0.0, 0.0, 0.0, 0.0, 0.0, 0.0, 0.0, 0.0, 0.0, 0.0, 0.0, 0.0, 0.0, 0.0, 0.0, 0.0, 0.0, 0.0, 0.0, 0.0, 0.0, 0.0, 0.0, 0.0, 0.0, 0.0, 0.0, 0.0, 0.0, 0.0, 0.0, 0.0, 0.0, 0.0, 0.0, 0.0, 0.0, 0.0, 0.0, 0.0, 0.0, 0.0, 0.0, 0.0, 0.0, 0.0, 0.0, 0.0, 0.0, 0.0, 0.0, 0.0, 0.0, 0.0, 0.0, 0.0, 0.0, 0.0, 0.0, 0.0, 0.0, 0.0, 0.0, 0.0, 0.0, 0.0, 0.0, 0.0, 0.0, 0.0, 0.0, 0.0, 0.0, 0.0, 0.0, 0.0, 0.0, 0.0, 0.0, 0.0, 0.0, 0.0, 0.0, 0.0, 0.0, 0.0, 0.0, 0.0, 0.0, 0.0, 0.0, 0.0, 0.0, 0.0, 0.0, 0.0, 0.0, 0.0, 0.0, 0.0, 0.0, 0.0, 0.0, 0.0, 0.0, 0.0, 0.0, 0.0, 0.0, 0.0, 0.0, 0.0, 0.0, 0.0, 0.0, 0.0, 0.0, 0.0, 0.0, 0.0, 0.0, 0.0, 0.0, 0.0, 0.0, 0.0, 0.0, 0.0, 0.0, 0.0, 0.0, 0.0, 0.0, 0.0, 0.0, 0.0, 0.0, 0.0, 0.0, 0.0, 0.0, 0.0, 0.0, 0.0, 0.0, 0.0, 0.0, 0.0, 0.0, 0.0, 0.0, 0.0, 0.0, 0.0, 0.0, 0.0, 0.0, 0.0, 0.0, 0.0, 0.0, 0.0, 0.0, 0.0, 0.0, 0.0, 0.0, 0.0, 0.0, 0.0, 0.0, 0.0, 0.0, 0.0, 0.0, 0.0, 0.0, 0.0, 0.0, 0.0, 0.0, 0.0, 0.0, 0.0, 0.0, 0.0, 0.0, 0.0, 0.0, 0.0, 0.0, 0.0, 0.0, 0.0, 0.0, 0.0, 0.0, 0.0, 0.0, 0.0])
me_circle_006.materials.append(mat_material_001)
me_circle_006.materials.append(mat_material)
me_circle_006.materials.append(mat_material_002)
me_circle_006.use_remesh_fix_poles = True
me_circle_006.use_remesh_preserve_attributes = False
me_circle_006.update()

# ---- objects
ob_aloe_vera = bpy.data.objects.new('Aloe Vera', me_circle_006)

# ---- transforms, parenting, visibility, modifiers, constraints
ob_aloe_vera.location = (0.0, 0.0, 1.912)
ob_aloe_vera.rotation_euler = (0.0, -0.0, 1.51)
ob_aloe_vera.scale = (0.7833, 0.7833, 0.7833)

# ---- collection membership
col_collection.objects.link(ob_aloe_vera)

# ---- scene / render settings (as saved in the file)
scene.frame_start = 1; scene.frame_end = 250; scene.frame_set(1)
scene.render.engine = 'BLENDER_EEVEE_NEXT'
scene.cycles.sampling_pattern = 'TABULATED_SOBOL'
scene.cycles.use_light_tree = False
scene.view_settings.view_transform = 'Filmic'
bpy.context.view_layer.update()

# ---- added for rendering (the .blend has no active camera and no usable light): camera, sun
cam_auto = bpy.data.cameras.new('AutoCamera')
cam_auto.lens = 50.0
cam_auto.sensor_width = 36.0
cam_auto.clip_end = 1000.0
ob_auto_camera = bpy.data.objects.new('AutoCamera', cam_auto)
scene.collection.objects.link(ob_auto_camera)
ob_auto_camera.location = (6.17414, -7.57209, 6.03248)
ob_auto_camera.rotation_euler = (1.09748, -7.21219e-08, 0.694738)
scene.camera = ob_auto_camera
light_auto_sun = bpy.data.lights.new('AutoSun', 'SUN')
light_auto_sun.energy = 3.0
light_auto_sun.angle = 0.0523599
ob_auto_sun = bpy.data.objects.new('AutoSun', light_auto_sun)
scene.collection.objects.link(ob_auto_sun)
ob_auto_sun.rotation_euler = (0.872665, 0.174533, 0.523599)
bpy.context.view_layer.update()
